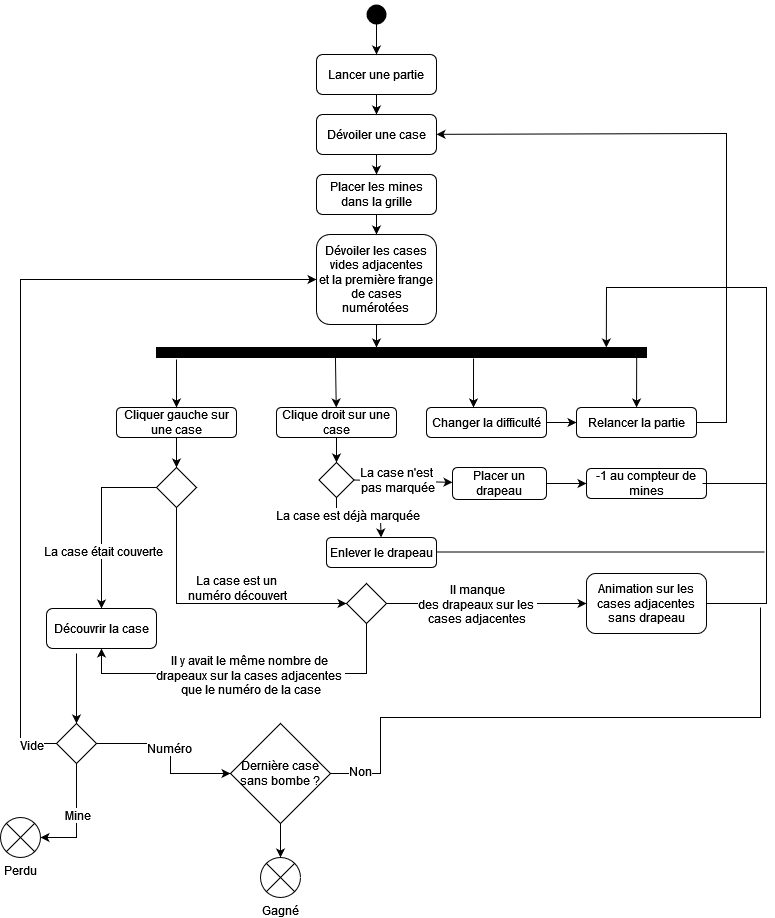

The diagram above was exported from draw.io. Its source (the exported page's mxGraphModel, read from the mxfile embedded in the PNG):
<mxGraphModel dx="1434" dy="782" grid="1" gridSize="10" guides="1" tooltips="1" connect="1" arrows="1" fold="1" page="1" pageScale="1" pageWidth="827" pageHeight="1169" math="0" shadow="0">
  <root>
    <mxCell id="0" />
    <mxCell id="1" parent="0" />
    <mxCell id="K41983lvoJvC4llO26Xi-2" value="" style="shape=waypoint;sketch=0;fillStyle=solid;size=6;pointerEvents=1;points=[];fillColor=none;resizable=0;rotatable=0;perimeter=centerPerimeter;snapToPoint=1;strokeWidth=8;" vertex="1" parent="1">
      <mxGeometry x="376" y="27" width="20" height="20" as="geometry" />
    </mxCell>
    <mxCell id="K41983lvoJvC4llO26Xi-3" value="Lancer une partie" style="rounded=1;whiteSpace=wrap;html=1;" vertex="1" parent="1">
      <mxGeometry x="326" y="77" width="120" height="40" as="geometry" />
    </mxCell>
    <mxCell id="K41983lvoJvC4llO26Xi-4" value="Dévoiler une case" style="rounded=1;whiteSpace=wrap;html=1;" vertex="1" parent="1">
      <mxGeometry x="326" y="137" width="120" height="40" as="geometry" />
    </mxCell>
    <mxCell id="K41983lvoJvC4llO26Xi-5" value="Placer les mines dans la grille" style="rounded=1;whiteSpace=wrap;html=1;" vertex="1" parent="1">
      <mxGeometry x="326" y="197" width="120" height="40" as="geometry" />
    </mxCell>
    <mxCell id="K41983lvoJvC4llO26Xi-6" value="&lt;div&gt;Dévoiler les cases vides adjacentes&lt;/div&gt;&lt;div&gt;et la première frange de cases numérotées&lt;br&gt;&lt;/div&gt;" style="rounded=1;whiteSpace=wrap;html=1;" vertex="1" parent="1">
      <mxGeometry x="326" y="257" width="120" height="90" as="geometry" />
    </mxCell>
    <mxCell id="K41983lvoJvC4llO26Xi-7" value="" style="rounded=0;whiteSpace=wrap;html=1;fillColor=#000000;" vertex="1" parent="1">
      <mxGeometry x="166" y="370" width="490" height="10" as="geometry" />
    </mxCell>
    <mxCell id="K41983lvoJvC4llO26Xi-9" value="Cliquer gauche sur une case" style="rounded=1;whiteSpace=wrap;html=1;" vertex="1" parent="1">
      <mxGeometry x="126" y="430" width="120" height="30" as="geometry" />
    </mxCell>
    <mxCell id="K41983lvoJvC4llO26Xi-10" value="Clique droit sur une case" style="rounded=1;whiteSpace=wrap;html=1;" vertex="1" parent="1">
      <mxGeometry x="286" y="430" width="120" height="30" as="geometry" />
    </mxCell>
    <mxCell id="K41983lvoJvC4llO26Xi-11" value="Changer la difficulté" style="rounded=1;whiteSpace=wrap;html=1;" vertex="1" parent="1">
      <mxGeometry x="436" y="430" width="120" height="30" as="geometry" />
    </mxCell>
    <mxCell id="K41983lvoJvC4llO26Xi-12" value="Relancer la partie" style="rounded=1;whiteSpace=wrap;html=1;" vertex="1" parent="1">
      <mxGeometry x="586" y="430" width="120" height="30" as="geometry" />
    </mxCell>
    <mxCell id="K41983lvoJvC4llO26Xi-13" value="" style="endArrow=classic;html=1;rounded=0;" edge="1" parent="1" source="K41983lvoJvC4llO26Xi-3" target="K41983lvoJvC4llO26Xi-4">
      <mxGeometry width="50" height="50" relative="1" as="geometry">
        <mxPoint x="406" y="390" as="sourcePoint" />
        <mxPoint x="456" y="340" as="targetPoint" />
      </mxGeometry>
    </mxCell>
    <mxCell id="K41983lvoJvC4llO26Xi-14" value="" style="endArrow=classic;html=1;rounded=0;exitX=0.5;exitY=1;exitDx=0;exitDy=0;" edge="1" parent="1" source="K41983lvoJvC4llO26Xi-4" target="K41983lvoJvC4llO26Xi-5">
      <mxGeometry width="50" height="50" relative="1" as="geometry">
        <mxPoint x="396" y="127" as="sourcePoint" />
        <mxPoint x="396" y="147" as="targetPoint" />
      </mxGeometry>
    </mxCell>
    <mxCell id="K41983lvoJvC4llO26Xi-15" value="" style="endArrow=classic;html=1;rounded=0;" edge="1" parent="1" source="K41983lvoJvC4llO26Xi-5" target="K41983lvoJvC4llO26Xi-6">
      <mxGeometry width="50" height="50" relative="1" as="geometry">
        <mxPoint x="406" y="137" as="sourcePoint" />
        <mxPoint x="406" y="157" as="targetPoint" />
      </mxGeometry>
    </mxCell>
    <mxCell id="K41983lvoJvC4llO26Xi-16" value="" style="endArrow=classic;html=1;rounded=0;" edge="1" parent="1" source="K41983lvoJvC4llO26Xi-6">
      <mxGeometry width="50" height="50" relative="1" as="geometry">
        <mxPoint x="416" y="147" as="sourcePoint" />
        <mxPoint x="386" y="370" as="targetPoint" />
      </mxGeometry>
    </mxCell>
    <mxCell id="K41983lvoJvC4llO26Xi-17" value="" style="endArrow=classic;html=1;rounded=0;" edge="1" parent="1" target="K41983lvoJvC4llO26Xi-9">
      <mxGeometry width="50" height="50" relative="1" as="geometry">
        <mxPoint x="186" y="382" as="sourcePoint" />
        <mxPoint x="456" y="340" as="targetPoint" />
      </mxGeometry>
    </mxCell>
    <mxCell id="K41983lvoJvC4llO26Xi-18" value="" style="endArrow=classic;html=1;rounded=0;exitX=0.365;exitY=0.5;exitDx=0;exitDy=0;exitPerimeter=0;" edge="1" parent="1" source="K41983lvoJvC4llO26Xi-7" target="K41983lvoJvC4llO26Xi-10">
      <mxGeometry width="50" height="50" relative="1" as="geometry">
        <mxPoint x="197" y="386" as="sourcePoint" />
        <mxPoint x="196" y="440" as="targetPoint" />
      </mxGeometry>
    </mxCell>
    <mxCell id="K41983lvoJvC4llO26Xi-19" value="" style="endArrow=classic;html=1;rounded=0;exitX=0.647;exitY=1.1;exitDx=0;exitDy=0;exitPerimeter=0;" edge="1" parent="1" source="K41983lvoJvC4llO26Xi-7">
      <mxGeometry width="50" height="50" relative="1" as="geometry">
        <mxPoint x="406" y="330" as="sourcePoint" />
        <mxPoint x="483" y="430" as="targetPoint" />
      </mxGeometry>
    </mxCell>
    <mxCell id="K41983lvoJvC4llO26Xi-20" value="" style="endArrow=classic;html=1;rounded=0;exitX=0.98;exitY=0.9;exitDx=0;exitDy=0;exitPerimeter=0;" edge="1" parent="1" source="K41983lvoJvC4llO26Xi-7" target="K41983lvoJvC4llO26Xi-12">
      <mxGeometry width="50" height="50" relative="1" as="geometry">
        <mxPoint x="406" y="330" as="sourcePoint" />
        <mxPoint x="456" y="280" as="targetPoint" />
      </mxGeometry>
    </mxCell>
    <mxCell id="K41983lvoJvC4llO26Xi-21" value="" style="endArrow=classic;html=1;rounded=0;exitX=1;exitY=0.5;exitDx=0;exitDy=0;" edge="1" parent="1" source="K41983lvoJvC4llO26Xi-12" target="K41983lvoJvC4llO26Xi-4">
      <mxGeometry width="50" height="50" relative="1" as="geometry">
        <mxPoint x="726" y="447.51571428571424" as="sourcePoint" />
        <mxPoint x="466" y="155.7754545454545" as="targetPoint" />
        <Array as="points">
          <mxPoint x="736" y="445" />
          <mxPoint x="736" y="156" />
        </Array>
      </mxGeometry>
    </mxCell>
    <mxCell id="K41983lvoJvC4llO26Xi-22" value="" style="endArrow=classic;html=1;rounded=0;" edge="1" parent="1" source="K41983lvoJvC4llO26Xi-11" target="K41983lvoJvC4llO26Xi-12">
      <mxGeometry width="50" height="50" relative="1" as="geometry">
        <mxPoint x="406" y="330" as="sourcePoint" />
        <mxPoint x="456" y="280" as="targetPoint" />
      </mxGeometry>
    </mxCell>
    <mxCell id="K41983lvoJvC4llO26Xi-23" value="-1 au compteur de mines" style="rounded=1;whiteSpace=wrap;html=1;" vertex="1" parent="1">
      <mxGeometry x="596" y="491" width="120" height="30" as="geometry" />
    </mxCell>
    <mxCell id="K41983lvoJvC4llO26Xi-24" value="" style="endArrow=classic;html=1;rounded=0;exitX=1;exitY=0.5;exitDx=0;exitDy=0;" edge="1" parent="1" source="K41983lvoJvC4llO26Xi-59" target="K41983lvoJvC4llO26Xi-23">
      <mxGeometry width="50" height="50" relative="1" as="geometry">
        <mxPoint x="406" y="480" as="sourcePoint" />
        <mxPoint x="456" y="430" as="targetPoint" />
        <Array as="points" />
      </mxGeometry>
    </mxCell>
    <mxCell id="K41983lvoJvC4llO26Xi-28" value="" style="rhombus;whiteSpace=wrap;html=1;" vertex="1" parent="1">
      <mxGeometry x="166" y="490" width="40" height="40" as="geometry" />
    </mxCell>
    <mxCell id="K41983lvoJvC4llO26Xi-32" value="" style="endArrow=classic;html=1;rounded=0;" edge="1" parent="1" source="K41983lvoJvC4llO26Xi-9" target="K41983lvoJvC4llO26Xi-28">
      <mxGeometry width="50" height="50" relative="1" as="geometry">
        <mxPoint x="406" y="480" as="sourcePoint" />
        <mxPoint x="456" y="430" as="targetPoint" />
      </mxGeometry>
    </mxCell>
    <mxCell id="K41983lvoJvC4llO26Xi-40" value="" style="rhombus;whiteSpace=wrap;html=1;" vertex="1" parent="1">
      <mxGeometry x="356" y="606" width="40" height="40" as="geometry" />
    </mxCell>
    <mxCell id="K41983lvoJvC4llO26Xi-41" value="" style="endArrow=classic;html=1;rounded=0;" edge="1" parent="1" source="K41983lvoJvC4llO26Xi-28" target="K41983lvoJvC4llO26Xi-44">
      <mxGeometry width="50" height="50" relative="1" as="geometry">
        <mxPoint x="406" y="480" as="sourcePoint" />
        <mxPoint x="106" y="565" as="targetPoint" />
        <Array as="points">
          <mxPoint x="111" y="510" />
        </Array>
      </mxGeometry>
    </mxCell>
    <mxCell id="K41983lvoJvC4llO26Xi-43" value="&lt;font style=&quot;font-size: 12px;&quot;&gt;La case était couverte&lt;br&gt;&lt;/font&gt;" style="edgeLabel;html=1;align=center;verticalAlign=middle;resizable=0;points=[];" vertex="1" connectable="0" parent="K41983lvoJvC4llO26Xi-41">
      <mxGeometry x="0.3391" y="1" relative="1" as="geometry">
        <mxPoint as="offset" />
      </mxGeometry>
    </mxCell>
    <mxCell id="K41983lvoJvC4llO26Xi-42" value="" style="endArrow=classic;html=1;rounded=0;" edge="1" parent="1" source="K41983lvoJvC4llO26Xi-28" target="K41983lvoJvC4llO26Xi-40">
      <mxGeometry width="50" height="50" relative="1" as="geometry">
        <mxPoint x="186" y="568" as="sourcePoint" />
        <mxPoint x="116" y="613" as="targetPoint" />
        <Array as="points">
          <mxPoint x="186" y="626" />
        </Array>
      </mxGeometry>
    </mxCell>
    <mxCell id="K41983lvoJvC4llO26Xi-46" value="&lt;div&gt;&lt;font style=&quot;font-size: 12px;&quot;&gt;La case est un&amp;nbsp;&lt;/font&gt;&lt;/div&gt;&lt;div&gt;&lt;font style=&quot;font-size: 12px;&quot;&gt;numéro découvert&lt;/font&gt;&lt;/div&gt;" style="edgeLabel;html=1;align=center;verticalAlign=middle;resizable=0;points=[];" vertex="1" connectable="0" parent="K41983lvoJvC4llO26Xi-42">
      <mxGeometry x="-0.0489" relative="1" as="geometry">
        <mxPoint x="30" y="-16" as="offset" />
      </mxGeometry>
    </mxCell>
    <mxCell id="K41983lvoJvC4llO26Xi-44" value="Découvrir la case" style="rounded=1;whiteSpace=wrap;html=1;" vertex="1" parent="1">
      <mxGeometry x="56" y="631" width="110" height="40" as="geometry" />
    </mxCell>
    <mxCell id="K41983lvoJvC4llO26Xi-47" value="" style="endArrow=classic;html=1;rounded=0;" edge="1" parent="1" source="K41983lvoJvC4llO26Xi-40" target="K41983lvoJvC4llO26Xi-44">
      <mxGeometry width="50" height="50" relative="1" as="geometry">
        <mxPoint x="376" y="651" as="sourcePoint" />
        <mxPoint x="456" y="496" as="targetPoint" />
        <Array as="points">
          <mxPoint x="376" y="696" />
          <mxPoint x="111" y="696" />
        </Array>
      </mxGeometry>
    </mxCell>
    <mxCell id="K41983lvoJvC4llO26Xi-48" value="&lt;div&gt;&lt;font style=&quot;font-size: 12px;&quot;&gt;Il y avait le même nombre de&amp;nbsp;&lt;/font&gt;&lt;/div&gt;&lt;div&gt;&lt;font style=&quot;font-size: 12px;&quot;&gt;drapeaux sur la cases adjacentes&amp;nbsp;&lt;/font&gt;&lt;/div&gt;&lt;div&gt;&lt;font style=&quot;font-size: 12px;&quot;&gt;que le numéro de la case&lt;/font&gt;&lt;/div&gt;" style="edgeLabel;html=1;align=center;verticalAlign=middle;resizable=0;points=[];" vertex="1" connectable="0" parent="K41983lvoJvC4llO26Xi-47">
      <mxGeometry x="-0.1821" y="1" relative="1" as="geometry">
        <mxPoint x="-28" as="offset" />
      </mxGeometry>
    </mxCell>
    <mxCell id="K41983lvoJvC4llO26Xi-49" value="Animation sur les cases adjacentes sans drapeau" style="rounded=1;whiteSpace=wrap;html=1;" vertex="1" parent="1">
      <mxGeometry x="596" y="596" width="120" height="60" as="geometry" />
    </mxCell>
    <mxCell id="K41983lvoJvC4llO26Xi-50" value="" style="endArrow=classic;html=1;rounded=0;" edge="1" parent="1" source="K41983lvoJvC4llO26Xi-40" target="K41983lvoJvC4llO26Xi-49">
      <mxGeometry width="50" height="50" relative="1" as="geometry">
        <mxPoint x="395.64912280701765" y="630.6491228070176" as="sourcePoint" />
        <mxPoint x="456" y="496" as="targetPoint" />
      </mxGeometry>
    </mxCell>
    <mxCell id="K41983lvoJvC4llO26Xi-51" value="&lt;div&gt;&lt;font style=&quot;font-size: 12px;&quot;&gt;Il manque &lt;br&gt;&lt;/font&gt;&lt;/div&gt;&lt;div&gt;&lt;font style=&quot;font-size: 12px;&quot;&gt;des drapeaux sur les&amp;nbsp;&lt;/font&gt;&lt;/div&gt;&lt;div&gt;&lt;font style=&quot;font-size: 12px;&quot;&gt;cases adjacentes&lt;br&gt;&lt;/font&gt;&lt;/div&gt;" style="edgeLabel;html=1;align=center;verticalAlign=middle;resizable=0;points=[];" vertex="1" connectable="0" parent="K41983lvoJvC4llO26Xi-50">
      <mxGeometry x="-0.1" relative="1" as="geometry">
        <mxPoint as="offset" />
      </mxGeometry>
    </mxCell>
    <mxCell id="K41983lvoJvC4llO26Xi-53" value="" style="rhombus;whiteSpace=wrap;html=1;" vertex="1" parent="1">
      <mxGeometry x="66" y="746" width="40" height="40" as="geometry" />
    </mxCell>
    <mxCell id="K41983lvoJvC4llO26Xi-54" value="" style="endArrow=classic;html=1;rounded=0;entryX=0.918;entryY=0;entryDx=0;entryDy=0;entryPerimeter=0;" edge="1" parent="1" source="K41983lvoJvC4llO26Xi-49" target="K41983lvoJvC4llO26Xi-7">
      <mxGeometry width="50" height="50" relative="1" as="geometry">
        <mxPoint x="406" y="570" as="sourcePoint" />
        <mxPoint x="456" y="520" as="targetPoint" />
        <Array as="points">
          <mxPoint x="776" y="626" />
          <mxPoint x="776" y="310" />
          <mxPoint x="616" y="310" />
        </Array>
      </mxGeometry>
    </mxCell>
    <mxCell id="K41983lvoJvC4llO26Xi-56" value="" style="endArrow=classic;html=1;rounded=0;" edge="1" parent="1" target="K41983lvoJvC4llO26Xi-53">
      <mxGeometry width="50" height="50" relative="1" as="geometry">
        <mxPoint x="86" y="676" as="sourcePoint" />
        <mxPoint x="456" y="586" as="targetPoint" />
      </mxGeometry>
    </mxCell>
    <mxCell id="K41983lvoJvC4llO26Xi-57" value="" style="rhombus;whiteSpace=wrap;html=1;" vertex="1" parent="1">
      <mxGeometry x="328.5" y="485" width="35" height="35" as="geometry" />
    </mxCell>
    <mxCell id="K41983lvoJvC4llO26Xi-58" value="" style="endArrow=classic;html=1;rounded=0;" edge="1" parent="1" source="K41983lvoJvC4llO26Xi-10" target="K41983lvoJvC4llO26Xi-57">
      <mxGeometry width="50" height="50" relative="1" as="geometry">
        <mxPoint x="390" y="450" as="sourcePoint" />
        <mxPoint x="440" y="400" as="targetPoint" />
      </mxGeometry>
    </mxCell>
    <mxCell id="K41983lvoJvC4llO26Xi-59" value="Placer un drapeau" style="rounded=1;whiteSpace=wrap;html=1;" vertex="1" parent="1">
      <mxGeometry x="462" y="490" width="94" height="32" as="geometry" />
    </mxCell>
    <mxCell id="K41983lvoJvC4llO26Xi-60" value="Enlever le drapeau" style="rounded=1;whiteSpace=wrap;html=1;" vertex="1" parent="1">
      <mxGeometry x="336" y="560" width="110" height="30" as="geometry" />
    </mxCell>
    <mxCell id="K41983lvoJvC4llO26Xi-61" value="" style="endArrow=classic;html=1;rounded=0;exitX=0.5;exitY=1;exitDx=0;exitDy=0;" edge="1" parent="1" source="K41983lvoJvC4llO26Xi-57" target="K41983lvoJvC4llO26Xi-60">
      <mxGeometry width="50" height="50" relative="1" as="geometry">
        <mxPoint x="390" y="450" as="sourcePoint" />
        <mxPoint x="440" y="400" as="targetPoint" />
        <Array as="points">
          <mxPoint x="346" y="540" />
          <mxPoint x="390" y="540" />
        </Array>
      </mxGeometry>
    </mxCell>
    <mxCell id="K41983lvoJvC4llO26Xi-62" value="&lt;font style=&quot;font-size: 12px;&quot;&gt;La case est déjà marquée&lt;br&gt;&lt;/font&gt;" style="edgeLabel;html=1;align=center;verticalAlign=middle;resizable=0;points=[];" vertex="1" connectable="0" parent="K41983lvoJvC4llO26Xi-61">
      <mxGeometry x="-0.2858" y="3" relative="1" as="geometry">
        <mxPoint as="offset" />
      </mxGeometry>
    </mxCell>
    <mxCell id="K41983lvoJvC4llO26Xi-65" value="" style="endArrow=classic;html=1;rounded=0;exitX=1;exitY=0.5;exitDx=0;exitDy=0;" edge="1" parent="1" source="K41983lvoJvC4llO26Xi-57" target="K41983lvoJvC4llO26Xi-59">
      <mxGeometry width="50" height="50" relative="1" as="geometry">
        <mxPoint x="390" y="450" as="sourcePoint" />
        <mxPoint x="440" y="400" as="targetPoint" />
      </mxGeometry>
    </mxCell>
    <mxCell id="K41983lvoJvC4llO26Xi-66" value="&lt;div&gt;&lt;font style=&quot;font-size: 12px;&quot;&gt;La case n'est&amp;nbsp;&lt;/font&gt;&lt;/div&gt;&lt;div&gt;&lt;font style=&quot;font-size: 12px;&quot;&gt;pas marquée&lt;/font&gt;&lt;/div&gt;" style="edgeLabel;html=1;align=center;verticalAlign=middle;resizable=0;points=[];" vertex="1" connectable="0" parent="K41983lvoJvC4llO26Xi-65">
      <mxGeometry x="-0.3398" y="-1" relative="1" as="geometry">
        <mxPoint x="10" y="-2" as="offset" />
      </mxGeometry>
    </mxCell>
    <mxCell id="K41983lvoJvC4llO26Xi-68" value="" style="endArrow=none;html=1;rounded=0;" edge="1" parent="1">
      <mxGeometry width="50" height="50" relative="1" as="geometry">
        <mxPoint x="446" y="574.5" as="sourcePoint" />
        <mxPoint x="774" y="574.5" as="targetPoint" />
      </mxGeometry>
    </mxCell>
    <mxCell id="K41983lvoJvC4llO26Xi-69" value="" style="endArrow=none;html=1;rounded=0;" edge="1" parent="1">
      <mxGeometry width="50" height="50" relative="1" as="geometry">
        <mxPoint x="712" y="506" as="sourcePoint" />
        <mxPoint x="776" y="506" as="targetPoint" />
      </mxGeometry>
    </mxCell>
    <mxCell id="K41983lvoJvC4llO26Xi-70" value="Perdu" style="verticalLabelPosition=bottom;verticalAlign=top;html=1;shape=mxgraph.flowchart.or;" vertex="1" parent="1">
      <mxGeometry x="10" y="840" width="40" height="40" as="geometry" />
    </mxCell>
    <mxCell id="K41983lvoJvC4llO26Xi-71" value="" style="endArrow=classic;html=1;rounded=0;" edge="1" parent="1" source="K41983lvoJvC4llO26Xi-53" target="K41983lvoJvC4llO26Xi-70">
      <mxGeometry width="50" height="50" relative="1" as="geometry">
        <mxPoint x="390" y="570" as="sourcePoint" />
        <mxPoint x="440" y="520" as="targetPoint" />
        <Array as="points">
          <mxPoint x="86" y="860" />
        </Array>
      </mxGeometry>
    </mxCell>
    <mxCell id="K41983lvoJvC4llO26Xi-72" value="&lt;font style=&quot;font-size: 12px;&quot;&gt;Mine&lt;br&gt;&lt;/font&gt;" style="edgeLabel;html=1;align=center;verticalAlign=middle;resizable=0;points=[];" vertex="1" connectable="0" parent="K41983lvoJvC4llO26Xi-71">
      <mxGeometry x="-0.0741" relative="1" as="geometry">
        <mxPoint as="offset" />
      </mxGeometry>
    </mxCell>
    <mxCell id="K41983lvoJvC4llO26Xi-73" value="" style="endArrow=classic;html=1;rounded=0;" edge="1" parent="1" source="K41983lvoJvC4llO26Xi-53" target="K41983lvoJvC4llO26Xi-6">
      <mxGeometry width="50" height="50" relative="1" as="geometry">
        <mxPoint x="390" y="570" as="sourcePoint" />
        <mxPoint x="440" y="520" as="targetPoint" />
        <Array as="points">
          <mxPoint x="30" y="766" />
          <mxPoint x="30" y="302" />
        </Array>
      </mxGeometry>
    </mxCell>
    <mxCell id="K41983lvoJvC4llO26Xi-74" value="&lt;font style=&quot;font-size: 12px;&quot;&gt;Vide&lt;/font&gt;" style="edgeLabel;html=1;align=center;verticalAlign=middle;resizable=0;points=[];" vertex="1" connectable="0" parent="K41983lvoJvC4llO26Xi-73">
      <mxGeometry x="-0.9347" y="1" relative="1" as="geometry">
        <mxPoint as="offset" />
      </mxGeometry>
    </mxCell>
    <mxCell id="K41983lvoJvC4llO26Xi-75" value="Dernière case sans bombe ?" style="rhombus;whiteSpace=wrap;html=1;" vertex="1" parent="1">
      <mxGeometry x="240" y="746" width="100" height="100" as="geometry" />
    </mxCell>
    <mxCell id="K41983lvoJvC4llO26Xi-76" value="" style="endArrow=classic;html=1;rounded=0;" edge="1" parent="1" source="K41983lvoJvC4llO26Xi-53" target="K41983lvoJvC4llO26Xi-75">
      <mxGeometry width="50" height="50" relative="1" as="geometry">
        <mxPoint x="390" y="570" as="sourcePoint" />
        <mxPoint x="440" y="520" as="targetPoint" />
        <Array as="points">
          <mxPoint x="180" y="766" />
          <mxPoint x="180" y="796" />
        </Array>
      </mxGeometry>
    </mxCell>
    <mxCell id="K41983lvoJvC4llO26Xi-77" value="&lt;font style=&quot;font-size: 12px;&quot;&gt;Numéro&lt;/font&gt;" style="edgeLabel;html=1;align=center;verticalAlign=middle;resizable=0;points=[];" vertex="1" connectable="0" parent="K41983lvoJvC4llO26Xi-76">
      <mxGeometry x="-0.0448" y="-2" relative="1" as="geometry">
        <mxPoint as="offset" />
      </mxGeometry>
    </mxCell>
    <mxCell id="K41983lvoJvC4llO26Xi-80" value="" style="endArrow=none;html=1;rounded=0;" edge="1" parent="1" source="K41983lvoJvC4llO26Xi-75">
      <mxGeometry width="50" height="50" relative="1" as="geometry">
        <mxPoint x="390" y="570" as="sourcePoint" />
        <mxPoint x="770" y="630" as="targetPoint" />
        <Array as="points">
          <mxPoint x="390" y="796" />
          <mxPoint x="390" y="740" />
          <mxPoint x="770" y="740" />
        </Array>
      </mxGeometry>
    </mxCell>
    <mxCell id="K41983lvoJvC4llO26Xi-81" value="&lt;font style=&quot;font-size: 12px;&quot;&gt;Non&lt;/font&gt;" style="edgeLabel;html=1;align=center;verticalAlign=middle;resizable=0;points=[];" vertex="1" connectable="0" parent="K41983lvoJvC4llO26Xi-80">
      <mxGeometry x="-0.9027" y="3" relative="1" as="geometry">
        <mxPoint as="offset" />
      </mxGeometry>
    </mxCell>
    <mxCell id="K41983lvoJvC4llO26Xi-82" value="Gagné" style="verticalLabelPosition=bottom;verticalAlign=top;html=1;shape=mxgraph.flowchart.or;" vertex="1" parent="1">
      <mxGeometry x="270" y="880" width="40" height="40" as="geometry" />
    </mxCell>
    <mxCell id="K41983lvoJvC4llO26Xi-84" value="" style="endArrow=classic;html=1;rounded=0;" edge="1" parent="1" source="K41983lvoJvC4llO26Xi-75" target="K41983lvoJvC4llO26Xi-82">
      <mxGeometry width="50" height="50" relative="1" as="geometry">
        <mxPoint x="390" y="660" as="sourcePoint" />
        <mxPoint x="440" y="610" as="targetPoint" />
      </mxGeometry>
    </mxCell>
    <mxCell id="K41983lvoJvC4llO26Xi-85" value="" style="endArrow=classic;html=1;rounded=0;" edge="1" parent="1" source="K41983lvoJvC4llO26Xi-2" target="K41983lvoJvC4llO26Xi-3">
      <mxGeometry width="50" height="50" relative="1" as="geometry">
        <mxPoint x="680" y="140" as="sourcePoint" />
        <mxPoint x="730" y="90" as="targetPoint" />
      </mxGeometry>
    </mxCell>
  </root>
</mxGraphModel>